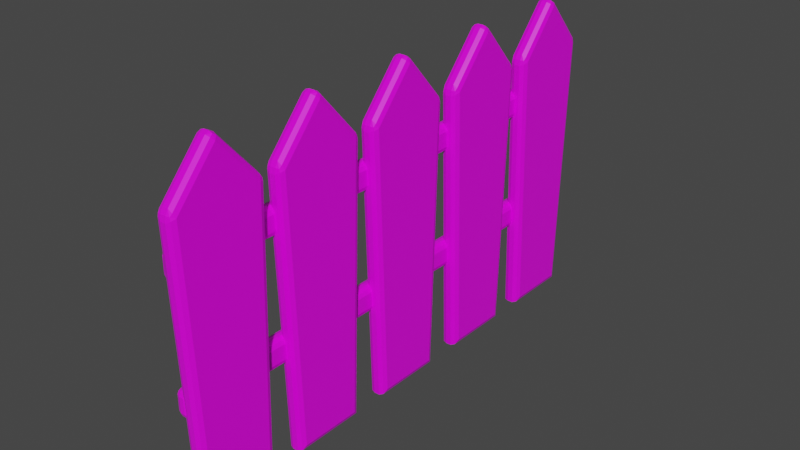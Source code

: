 # Source: fence.blend  (saved by Blender 2.90.8; exported with 4.5.12 LTS)
import bpy
from mathutils import Matrix  # noqa: F401  (used for matrix-valued properties, if any)

bpy.ops.wm.read_factory_settings(use_empty=True)
scene = bpy.context.scene
scene.name = 'Scene'

# ---- collections
col_collection = bpy.data.collections.new('Collection'); scene.collection.children.link(col_collection)

# ---- images (referenced by path relative to the original .blend; pixels are not part of the script)
import os
ASSET_DIR = os.environ.get("B2B_ASSET_DIR", "")  # directory of the original .blend (textures are referenced by path, not embedded)
HERE = os.path.dirname(os.path.abspath(__file__))  # packed textures are extracted next to this script under _unpacked/

def load_image(name, relpath, width, height, colorspace="sRGB"):
    """Load a texture the original file referenced (path relative to the .blend, or extracted next to this script)."""
    p = next((c for c in (os.path.join(HERE, relpath), os.path.join(ASSET_DIR, relpath)) if relpath and os.path.exists(c)), "")
    if p:
        img = bpy.data.images.load(p, check_existing=True)
        img.name = name
    else:  # same state as the original file: an image datablock whose file is absent (Cycles renders it pink)
        img = bpy.data.images.new(name, width, height)
        img.source = "FILE"
        img.filepath = "//" + (relpath or name)
    img.colorspace_settings.name = colorspace
    return img
img_pianopalette_png = load_image('PianoPalette.png', 'PianoPalette.png', 1024, 1024, 'sRGB')

# ---- materials (node trees are filled in below, after node groups)
mat_material = bpy.data.materials.new('Material')
mat_material.alpha_threshold = 0.0
mat_material.use_transparent_shadow = False
mat_material.line_color = (0.0, 0.0, 0.0, 1.0)

# ---- material node trees
mat_material.use_nodes = True; mat_material.node_tree.nodes.clear()
_N = mat_material.node_tree.nodes; _L = mat_material.node_tree.links
n0 = _N.new('ShaderNodeOutputMaterial'); n0.name = 'Material Output'; n0.location = (300, 300)
n1 = _N.new('ShaderNodeBsdfPrincipled'); n1.name = 'Principled BSDF'; n1.location = (10, 300)
n1.distribution = 'GGX'
n1.subsurface_method = 'BURLEY'
n1.inputs[2].default_value = 0.4
n1.inputs[3].default_value = 1.45
n1.inputs[27].default_value = (0.0, 0.0, 0.0, 1.0)
n1.inputs[28].default_value = 1.0
n2 = _N.new('ShaderNodeTexImage'); n2.name = 'Image Texture'; n2.location = (-384, 204)
n2.image = img_pianopalette_png
n2.interpolation = 'Closest'
_L.new(n1.outputs[0], n0.inputs[0])
_L.new(n2.outputs[0], n1.inputs[0])
n0.is_active_output = True

# ---- world
world_world = bpy.data.worlds.new('World'); scene.world = world_world
world_world.use_nodes = True; world_world.node_tree.nodes.clear()
_N = world_world.node_tree.nodes; _L = world_world.node_tree.links
n0 = _N.new('ShaderNodeOutputWorld'); n0.name = 'World Output'; n0.location = (300, 300)
n1 = _N.new('ShaderNodeBackground'); n1.name = 'Background'; n1.location = (10, 300)
n1.inputs[0].default_value = (0.05088, 0.05088, 0.05088, 1.0)
_L.new(n1.outputs[0], n0.inputs[0])
n0.is_active_output = True
world_world.color = (0.05088, 0.05088, 0.05088)
world_world.use_sun_shadow = False
world_world.sun_shadow_jitter_overblur = 0.0

# ---- meshes
me_cube_007 = bpy.data.meshes.new('Cube.007')
me_cube_007.from_pydata([(-0.2124, -5.496, 1.841), (-0.2124, -5.615, 1.96), (-0.3319, -5.496, 1.96), (-0.2124, -5.58, 1.876), (-0.2814, -5.565, 1.891), (-0.2969, -5.58, 1.96), (-0.2969, -5.496, 1.876), (-0.2124, -5.615, 2.29), (-0.2124, -5.496, 2.409), (-0.3319, -5.496, 2.29), (-0.2124, -5.58, 2.374), (-0.2814, -5.565, 2.359), (-0.2969, -5.496, 2.374), (-0.2969, -5.58, 2.29), (-0.2124, 5.33, 1.841), (-0.3319, 5.33, 1.96), (-0.2124, 5.45, 1.96), (-0.2969, 5.33, 1.876), (-0.2814, 5.4, 1.891), (-0.2969, 5.415, 1.96), (-0.2124, 5.415, 1.876), (-0.2124, 5.33, 2.409), (-0.2124, 5.45, 2.29), (-0.3319, 5.33, 2.29), (-0.2124, 5.415, 2.374), (-0.2814, 5.4, 2.359), (-0.2969, 5.415, 2.29), (-0.2969, 5.33, 2.374), (-0.1182, -5.496, 1.841), (0.001331, -5.496, 1.96), (-0.1182, -5.615, 1.96), (-0.03368, -5.496, 1.876), (-0.04919, -5.565, 1.891), (-0.03368, -5.58, 1.96), (-0.1182, -5.58, 1.876), (-0.1182, -5.496, 2.409), (-0.1182, -5.615, 2.29), (0.001331, -5.496, 2.29), (-0.1182, -5.58, 2.374), (-0.04919, -5.565, 2.359), (-0.03368, -5.58, 2.29), (-0.03368, -5.496, 2.374), (-0.1182, 5.33, 1.841), (-0.1182, 5.45, 1.96), (0.001331, 5.33, 1.96), (-0.1182, 5.415, 1.876), (-0.04919, 5.4, 1.891), (-0.03368, 5.415, 1.96), (-0.03368, 5.33, 1.876), (-0.1182, 5.33, 2.409), (0.001331, 5.33, 2.29), (-0.1182, 5.45, 2.29), (-0.03368, 5.33, 2.374), (-0.04919, 5.4, 2.359), (-0.03368, 5.415, 2.29), (-0.1182, 5.415, 2.374), (-0.1624, -2.449, -0.1406), (0.08573, -3.248, -0.1406), (0.2129, -3.125, -0.01345), (0.1757, -3.212, -0.1034), (0.2129, -3.32, 5.765), (0.08573, -3.444, 5.684), (0.08573, -3.364, 5.907), (0.1757, -3.408, 5.724), (0.1592, -3.407, 5.796), (0.08573, -3.423, 5.802), (0.1757, -3.362, 5.853), (0.2129, -1.772, -0.01345), (0.08573, -1.649, -0.1406), (0.1757, -1.685, -0.1034), (0.08573, -1.533, 5.907), (0.08573, -1.453, 5.684), (0.2129, -1.577, 5.765), (0.08573, -1.475, 5.802), (0.1592, -1.491, 5.796), (0.1757, -1.489, 5.724), (0.1757, -1.535, 5.853), (-0.1624, -3.121, -0.1406), (-0.03517, -3.248, -0.1406), (-0.1251, -3.211, -0.1406), (-0.03517, -3.364, 5.907), (-0.03517, -3.444, 5.684), (-0.1624, -3.32, 5.765), (-0.03517, -3.423, 5.802), (-0.1086, -3.407, 5.796), (-0.1251, -3.408, 5.724), (-0.1251, -3.362, 5.853), (-0.03517, -1.649, -0.1406), (-0.1624, -1.776, -0.1406), (-0.1251, -1.686, -0.1406), (-0.03517, -1.533, 5.907), (-0.1624, -1.577, 5.765), (-0.03517, -1.453, 5.684), (-0.1251, -1.535, 5.853), (-0.1086, -1.491, 5.796), (-0.1251, -1.489, 5.724), (-0.03517, -1.475, 5.802), (0.2129, -2.449, -0.01345), (0.08573, -2.449, -0.1406), (0.1757, -2.449, -0.1034), (0.2129, -2.449, 6.748), (0.08573, -2.533, 6.845), (0.08573, -2.364, 6.845), (0.1757, -2.51, 6.814), (0.1592, -2.449, 6.858), (0.08573, -2.449, 6.884), (0.1757, -2.387, 6.814), (-0.1624, -2.449, 6.748), (-0.03517, -2.364, 6.845), (-0.03517, -2.533, 6.845), (-0.1251, -2.387, 6.814), (-0.1086, -2.449, 6.858), (-0.03517, -2.449, 6.884), (-0.1251, -2.51, 6.814), (-0.1624, -0.0906, -0.1406), (0.08573, -0.8902, -0.1406), (0.2129, -0.7672, -0.01345), (0.1757, -0.8541, -0.1034), (0.2129, -0.9618, 5.765), (0.08573, -1.086, 5.684), (0.08573, -1.006, 5.907), (0.1757, -1.05, 5.724), (0.1592, -1.049, 5.796), (0.08573, -1.065, 5.802), (0.1757, -1.004, 5.853), (0.2129, 0.586, -0.01345), (0.08573, 0.709, -0.1406), (0.1757, 0.6729, -0.1034), (0.08573, 0.8251, 5.907), (0.08573, 0.9051, 5.684), (0.2129, 0.7806, 5.765), (0.08573, 0.8834, 5.802), (0.1592, 0.8675, 5.796), (0.1757, 0.8692, 5.724), (0.1757, 0.8225, 5.853), (-0.1624, -0.7629, -0.1406), (-0.03517, -0.8902, -0.1406), (-0.1251, -0.8529, -0.1406), (-0.03517, -1.006, 5.907), (-0.03517, -1.086, 5.684), (-0.1624, -0.9618, 5.765), (-0.03517, -1.065, 5.802), (-0.1086, -1.049, 5.796), (-0.1251, -1.05, 5.724), (-0.1251, -1.004, 5.853), (-0.03517, 0.709, -0.1406), (-0.1624, 0.5817, -0.1406), (-0.1251, 0.6717, -0.1406), (-0.03517, 0.8251, 5.907), (-0.1624, 0.7806, 5.765), (-0.03517, 0.9051, 5.684), (-0.1251, 0.8225, 5.853), (-0.1086, 0.8675, 5.796), (-0.1251, 0.8692, 5.724), (-0.03517, 0.8834, 5.802), (0.2129, -0.0906, -0.01345), (0.08573, -0.0906, -0.1406), (0.1757, -0.0906, -0.1034), (0.2129, -0.0906, 6.748), (0.08573, -0.1749, 6.845), (0.08573, -0.006259, 6.845), (0.1757, -0.1525, 6.814), (0.1592, -0.0906, 6.858), (0.08573, -0.0906, 6.884), (0.1757, -0.02871, 6.814), (-0.1624, -0.0906, 6.748), (-0.03517, -0.006259, 6.845), (-0.03517, -0.1749, 6.845), (-0.1251, -0.02871, 6.814), (-0.1086, -0.0906, 6.858), (-0.03517, -0.0906, 6.884), (-0.1251, -0.1525, 6.814), (-0.1624, 2.31, -0.1406), (0.08573, 1.51, -0.1406), (0.2129, 1.633, -0.01345), (0.1757, 1.546, -0.1034), (0.2129, 1.439, 5.765), (0.08573, 1.314, 5.684), (0.08573, 1.394, 5.907), (0.1757, 1.35, 5.724), (0.1592, 1.352, 5.796), (0.08573, 1.336, 5.802), (0.1757, 1.397, 5.853), (0.2129, 2.987, -0.01345), (0.08573, 3.11, -0.1406), (0.1757, 3.074, -0.1034), (0.08573, 3.226, 5.907), (0.08573, 3.306, 5.684), (0.2129, 3.181, 5.765), (0.08573, 3.284, 5.802), (0.1592, 3.268, 5.796), (0.1757, 3.27, 5.724), (0.1757, 3.223, 5.853), (-0.1624, 1.638, -0.1406), (-0.03517, 1.51, -0.1406), (-0.1251, 1.548, -0.1406), (-0.03517, 1.394, 5.907), (-0.03517, 1.314, 5.684), (-0.1624, 1.439, 5.765), (-0.03517, 1.336, 5.802), (-0.1086, 1.352, 5.796), (-0.1251, 1.35, 5.724), (-0.1251, 1.397, 5.853), (-0.03517, 3.11, -0.1406), (-0.1624, 2.982, -0.1406), (-0.1251, 3.072, -0.1406), (-0.03517, 3.226, 5.907), (-0.1624, 3.181, 5.765), (-0.03517, 3.306, 5.684), (-0.1251, 3.223, 5.853), (-0.1086, 3.268, 5.796), (-0.1251, 3.27, 5.724), (-0.03517, 3.284, 5.802), (0.2129, 2.31, -0.01345), (0.08573, 2.31, -0.1406), (0.1757, 2.31, -0.1034), (0.2129, 2.31, 6.748), (0.08573, 2.226, 6.845), (0.08573, 2.394, 6.845), (0.1757, 2.248, 6.814), (0.1592, 2.31, 6.858), (0.08573, 2.31, 6.884), (0.1757, 2.372, 6.814), (-0.1624, 2.31, 6.748), (-0.03517, 2.394, 6.845), (-0.03517, 2.226, 6.845), (-0.1251, 2.372, 6.814), (-0.1086, 2.31, 6.858), (-0.03517, 2.31, 6.884), (-0.1251, 2.248, 6.814), (-0.1624, 4.662, -0.1406), (0.08573, 3.862, -0.1406), (0.2129, 3.985, -0.01345), (0.1757, 3.898, -0.1034), (0.2129, 3.79, 5.765), (0.08573, 3.666, 5.684), (0.08573, 3.746, 5.907), (0.1757, 3.702, 5.724), (0.1592, 3.704, 5.796), (0.08573, 3.688, 5.802), (0.1757, 3.749, 5.853), (0.2129, 5.338, -0.01345), (0.08573, 5.461, -0.1406), (0.1757, 5.425, -0.1034), (0.08573, 5.577, 5.907), (0.08573, 5.657, 5.684), (0.2129, 5.533, 5.765), (0.08573, 5.636, 5.802), (0.1592, 5.62, 5.796), (0.1757, 5.621, 5.724), (0.1757, 5.575, 5.853), (-0.1624, 3.989, -0.1406), (-0.03517, 3.862, -0.1406), (-0.1251, 3.899, -0.1406), (-0.03517, 3.746, 5.907), (-0.03517, 3.666, 5.684), (-0.1624, 3.79, 5.765), (-0.03517, 3.688, 5.802), (-0.1086, 3.704, 5.796), (-0.1251, 3.702, 5.724), (-0.1251, 3.749, 5.853), (-0.03517, 5.461, -0.1406), (-0.1624, 5.334, -0.1406), (-0.1251, 5.424, -0.1406), (-0.03517, 5.577, 5.907), (-0.1624, 5.533, 5.765), (-0.03517, 5.657, 5.684), (-0.1251, 5.575, 5.853), (-0.1086, 5.62, 5.796), (-0.1251, 5.621, 5.724), (-0.03517, 5.636, 5.802), (0.2129, 4.662, -0.01345), (0.08573, 4.662, -0.1406), (0.1757, 4.662, -0.1034), (0.2129, 4.662, 6.748), (0.08573, 4.577, 6.845), (0.08573, 4.746, 6.845), (0.1757, 4.6, 6.814), (0.1592, 4.662, 6.858), (0.08573, 4.662, 6.884), (0.1757, 4.724, 6.814), (-0.1624, 4.662, 6.748), (-0.03517, 4.746, 6.845), (-0.03517, 4.577, 6.845), (-0.1251, 4.724, 6.814), (-0.1086, 4.662, 6.858), (-0.03517, 4.662, 6.884), (-0.1251, 4.6, 6.814), (-0.1624, -4.751, -0.1406), (0.08573, -5.551, -0.1406), (0.2129, -5.428, -0.01345), (0.1757, -5.515, -0.1034), (0.2129, -5.622, 5.765), (0.08573, -5.747, 5.684), (0.08573, -5.667, 5.907), (0.1757, -5.711, 5.724), (0.1592, -5.709, 5.796), (0.08573, -5.725, 5.802), (0.1757, -5.664, 5.853), (0.2129, -4.075, -0.01345), (0.08573, -3.952, -0.1406), (0.1757, -3.988, -0.1034), (0.08573, -3.836, 5.907), (0.08573, -3.756, 5.684), (0.2129, -3.88, 5.765), (0.08573, -3.777, 5.802), (0.1592, -3.793, 5.796), (0.1757, -3.791, 5.724), (0.1757, -3.838, 5.853), (-0.1624, -5.424, -0.1406), (-0.03517, -5.551, -0.1406), (-0.1251, -5.514, -0.1406), (-0.03517, -5.667, 5.907), (-0.03517, -5.747, 5.684), (-0.1624, -5.622, 5.765), (-0.03517, -5.725, 5.802), (-0.1086, -5.709, 5.796), (-0.1251, -5.711, 5.724), (-0.1251, -5.664, 5.853), (-0.03517, -3.952, -0.1406), (-0.1624, -4.079, -0.1406), (-0.1251, -3.989, -0.1406), (-0.03517, -3.836, 5.907), (-0.1624, -3.88, 5.765), (-0.03517, -3.756, 5.684), (-0.1251, -3.838, 5.853), (-0.1086, -3.793, 5.796), (-0.1251, -3.791, 5.724), (-0.03517, -3.777, 5.802), (0.2129, -4.751, -0.01345), (0.08573, -4.751, -0.1406), (0.1757, -4.751, -0.1034), (0.2129, -4.751, 6.748), (0.08573, -4.836, 6.845), (0.08573, -4.667, 6.845), (0.1757, -4.813, 6.814), (0.1592, -4.751, 6.858), (0.08573, -4.751, 6.884), (0.1757, -4.689, 6.814), (-0.1624, -4.751, 6.748), (-0.03517, -4.667, 6.845), (-0.03517, -4.836, 6.845), (-0.1251, -4.689, 6.814), (-0.1086, -4.751, 6.858), (-0.03517, -4.751, 6.884), (-0.1251, -4.813, 6.814), (-0.2124, -5.496, 4.478), (-0.2124, -5.615, 4.597), (-0.3319, -5.496, 4.597), (-0.2124, -5.58, 4.513), (-0.2814, -5.565, 4.528), (-0.2969, -5.58, 4.597), (-0.2969, -5.496, 4.513), (-0.2124, -5.615, 4.927), (-0.2124, -5.496, 5.047), (-0.3319, -5.496, 4.927), (-0.2124, -5.58, 5.012), (-0.2814, -5.565, 4.996), (-0.2969, -5.496, 5.012), (-0.2969, -5.58, 4.927), (-0.2124, 5.33, 4.478), (-0.3319, 5.33, 4.597), (-0.2124, 5.45, 4.597), (-0.2969, 5.33, 4.513), (-0.2814, 5.4, 4.528), (-0.2969, 5.415, 4.597), (-0.2124, 5.415, 4.513), (-0.2124, 5.33, 5.047), (-0.2124, 5.45, 4.927), (-0.3319, 5.33, 4.927), (-0.2124, 5.415, 5.012), (-0.2814, 5.4, 4.996), (-0.2969, 5.415, 4.927), (-0.2969, 5.33, 5.012), (-0.1182, -5.496, 4.478), (0.001331, -5.496, 4.597), (-0.1182, -5.615, 4.597), (-0.03368, -5.496, 4.513), (-0.04919, -5.565, 4.528), (-0.03368, -5.58, 4.597), (-0.1182, -5.58, 4.513), (-0.1182, -5.496, 5.047), (-0.1182, -5.615, 4.927), (0.001331, -5.496, 4.927), (-0.1182, -5.58, 5.012), (-0.04919, -5.565, 4.996), (-0.03368, -5.58, 4.927), (-0.03368, -5.496, 5.012), (-0.1182, 5.33, 4.478), (-0.1182, 5.45, 4.597), (0.001331, 5.33, 4.597), (-0.1182, 5.415, 4.513), (-0.04919, 5.4, 4.528), (-0.03368, 5.415, 4.597), (-0.03368, 5.33, 4.513), (-0.1182, 5.33, 5.047), (0.001331, 5.33, 4.927), (-0.1182, 5.45, 4.927), (-0.03368, 5.33, 5.012), (-0.04919, 5.4, 4.996), (-0.03368, 5.415, 4.927), (-0.1182, 5.415, 5.012)], [], [(30, 36, 7, 1), (44, 50, 37, 29), (49, 21, 8, 35), (2, 9, 23, 15), (16, 22, 51, 43), (0, 3, 4, 6), (1, 5, 4, 3), (2, 6, 4, 5), (7, 10, 11, 13), (8, 12, 11, 10), (9, 13, 11, 12), (14, 17, 18, 20), (15, 19, 18, 17), (16, 20, 18, 19), (21, 24, 25, 27), (22, 26, 25, 24), (23, 27, 25, 26), (28, 31, 32, 34), (29, 33, 32, 31), (30, 34, 32, 33), (35, 38, 39, 41), (36, 40, 39, 38), (37, 41, 39, 40), (42, 45, 46, 48), (43, 47, 46, 45), (44, 48, 46, 47), (49, 52, 53, 55), (50, 54, 53, 52), (51, 55, 53, 54), (14, 0, 6, 17), (17, 6, 2, 15), (1, 7, 13, 5), (5, 13, 9, 2), (8, 21, 27, 12), (12, 27, 23, 9), (22, 16, 19, 26), (26, 19, 15, 23), (42, 14, 20, 45), (45, 20, 16, 43), (21, 49, 55, 24), (24, 55, 51, 22), (50, 44, 47, 54), (54, 47, 43, 51), (28, 42, 48, 31), (31, 48, 44, 29), (49, 35, 41, 52), (52, 41, 37, 50), (36, 30, 33, 40), (40, 33, 29, 37), (0, 28, 34, 3), (3, 34, 30, 1), (35, 8, 10, 38), (38, 10, 7, 36), (14, 42, 28, 0), (90, 108, 102, 70), (68, 98, 56, 88, 89, 87), (88, 56, 107, 91), (98, 57, 78, 79, 77, 56), (109, 80, 62, 101), (68, 87, 92, 71), (56, 77, 82, 107), (97, 67, 72, 100), (78, 57, 61, 81), (60, 66, 64, 63), (61, 63, 64, 65), (62, 65, 64, 66), (70, 76, 74, 73), (71, 73, 74, 75), (72, 75, 74, 76), (80, 86, 84, 83), (81, 83, 84, 85), (82, 85, 84, 86), (90, 96, 94, 93), (91, 93, 94, 95), (92, 95, 94, 96), (100, 106, 104, 103), (101, 103, 104, 105), (102, 105, 104, 106), (107, 113, 111, 110), (108, 110, 111, 112), (109, 112, 111, 113), (98, 99, 59, 57), (99, 97, 58, 59), (57, 59, 63, 61), (59, 58, 60, 63), (102, 106, 76, 70), (106, 100, 72, 76), (71, 75, 69, 68), (75, 72, 67, 69), (70, 73, 96, 90), (73, 71, 92, 96), (91, 95, 89, 88), (95, 92, 87, 89), (109, 113, 86, 80), (113, 107, 82, 86), (81, 85, 79, 78), (85, 82, 77, 79), (80, 83, 65, 62), (83, 81, 61, 65), (68, 69, 99, 98), (69, 67, 97, 99), (62, 66, 103, 101), (66, 60, 100, 103), (90, 93, 110, 108), (93, 91, 107, 110), (101, 105, 112, 109), (105, 102, 108, 112), (58, 97, 100, 60), (148, 166, 160, 128), (126, 156, 114, 146, 147, 145), (146, 114, 165, 149), (156, 115, 136, 137, 135, 114), (167, 138, 120, 159), (126, 145, 150, 129), (114, 135, 140, 165), (155, 125, 130, 158), (136, 115, 119, 139), (118, 124, 122, 121), (119, 121, 122, 123), (120, 123, 122, 124), (128, 134, 132, 131), (129, 131, 132, 133), (130, 133, 132, 134), (138, 144, 142, 141), (139, 141, 142, 143), (140, 143, 142, 144), (148, 154, 152, 151), (149, 151, 152, 153), (150, 153, 152, 154), (158, 164, 162, 161), (159, 161, 162, 163), (160, 163, 162, 164), (165, 171, 169, 168), (166, 168, 169, 170), (167, 170, 169, 171), (156, 157, 117, 115), (157, 155, 116, 117), (115, 117, 121, 119), (117, 116, 118, 121), (160, 164, 134, 128), (164, 158, 130, 134), (129, 133, 127, 126), (133, 130, 125, 127), (128, 131, 154, 148), (131, 129, 150, 154), (149, 153, 147, 146), (153, 150, 145, 147), (167, 171, 144, 138), (171, 165, 140, 144), (139, 143, 137, 136), (143, 140, 135, 137), (138, 141, 123, 120), (141, 139, 119, 123), (126, 127, 157, 156), (127, 125, 155, 157), (120, 124, 161, 159), (124, 118, 158, 161), (148, 151, 168, 166), (151, 149, 165, 168), (159, 163, 170, 167), (163, 160, 166, 170), (116, 155, 158, 118), (206, 224, 218, 186), (184, 214, 172, 204, 205, 203), (204, 172, 223, 207), (214, 173, 194, 195, 193, 172), (225, 196, 178, 217), (184, 203, 208, 187), (172, 193, 198, 223), (213, 183, 188, 216), (194, 173, 177, 197), (176, 182, 180, 179), (177, 179, 180, 181), (178, 181, 180, 182), (186, 192, 190, 189), (187, 189, 190, 191), (188, 191, 190, 192), (196, 202, 200, 199), (197, 199, 200, 201), (198, 201, 200, 202), (206, 212, 210, 209), (207, 209, 210, 211), (208, 211, 210, 212), (216, 222, 220, 219), (217, 219, 220, 221), (218, 221, 220, 222), (223, 229, 227, 226), (224, 226, 227, 228), (225, 228, 227, 229), (214, 215, 175, 173), (215, 213, 174, 175), (173, 175, 179, 177), (175, 174, 176, 179), (218, 222, 192, 186), (222, 216, 188, 192), (187, 191, 185, 184), (191, 188, 183, 185), (186, 189, 212, 206), (189, 187, 208, 212), (207, 211, 205, 204), (211, 208, 203, 205), (225, 229, 202, 196), (229, 223, 198, 202), (197, 201, 195, 194), (201, 198, 193, 195), (196, 199, 181, 178), (199, 197, 177, 181), (184, 185, 215, 214), (185, 183, 213, 215), (178, 182, 219, 217), (182, 176, 216, 219), (206, 209, 226, 224), (209, 207, 223, 226), (217, 221, 228, 225), (221, 218, 224, 228), (174, 213, 216, 176), (264, 282, 276, 244), (242, 272, 230, 262, 263, 261), (262, 230, 281, 265), (272, 231, 252, 253, 251, 230), (283, 254, 236, 275), (242, 261, 266, 245), (230, 251, 256, 281), (271, 241, 246, 274), (252, 231, 235, 255), (234, 240, 238, 237), (235, 237, 238, 239), (236, 239, 238, 240), (244, 250, 248, 247), (245, 247, 248, 249), (246, 249, 248, 250), (254, 260, 258, 257), (255, 257, 258, 259), (256, 259, 258, 260), (264, 270, 268, 267), (265, 267, 268, 269), (266, 269, 268, 270), (274, 280, 278, 277), (275, 277, 278, 279), (276, 279, 278, 280), (281, 287, 285, 284), (282, 284, 285, 286), (283, 286, 285, 287), (272, 273, 233, 231), (273, 271, 232, 233), (231, 233, 237, 235), (233, 232, 234, 237), (276, 280, 250, 244), (280, 274, 246, 250), (245, 249, 243, 242), (249, 246, 241, 243), (244, 247, 270, 264), (247, 245, 266, 270), (265, 269, 263, 262), (269, 266, 261, 263), (283, 287, 260, 254), (287, 281, 256, 260), (255, 259, 253, 252), (259, 256, 251, 253), (254, 257, 239, 236), (257, 255, 235, 239), (242, 243, 273, 272), (243, 241, 271, 273), (236, 240, 277, 275), (240, 234, 274, 277), (264, 267, 284, 282), (267, 265, 281, 284), (275, 279, 286, 283), (279, 276, 282, 286), (232, 271, 274, 234), (322, 340, 334, 302), (300, 330, 288, 320, 321, 319), (320, 288, 339, 323), (330, 289, 310, 311, 309, 288), (341, 312, 294, 333), (300, 319, 324, 303), (288, 309, 314, 339), (329, 299, 304, 332), (310, 289, 293, 313), (292, 298, 296, 295), (293, 295, 296, 297), (294, 297, 296, 298), (302, 308, 306, 305), (303, 305, 306, 307), (304, 307, 306, 308), (312, 318, 316, 315), (313, 315, 316, 317), (314, 317, 316, 318), (322, 328, 326, 325), (323, 325, 326, 327), (324, 327, 326, 328), (332, 338, 336, 335), (333, 335, 336, 337), (334, 337, 336, 338), (339, 345, 343, 342), (340, 342, 343, 344), (341, 344, 343, 345), (330, 331, 291, 289), (331, 329, 290, 291), (289, 291, 295, 293), (291, 290, 292, 295), (334, 338, 308, 302), (338, 332, 304, 308), (303, 307, 301, 300), (307, 304, 299, 301), (302, 305, 328, 322), (305, 303, 324, 328), (323, 327, 321, 320), (327, 324, 319, 321), (341, 345, 318, 312), (345, 339, 314, 318), (313, 317, 311, 310), (317, 314, 309, 311), (312, 315, 297, 294), (315, 313, 293, 297), (300, 301, 331, 330), (301, 299, 329, 331), (294, 298, 335, 333), (298, 292, 332, 335), (322, 325, 342, 340), (325, 323, 339, 342), (333, 337, 344, 341), (337, 334, 340, 344), (290, 329, 332, 292), (376, 382, 353, 347), (390, 396, 383, 375), (395, 367, 354, 381), (348, 355, 369, 361), (362, 368, 397, 389), (346, 349, 350, 352), (347, 351, 350, 349), (348, 352, 350, 351), (353, 356, 357, 359), (354, 358, 357, 356), (355, 359, 357, 358), (360, 363, 364, 366), (361, 365, 364, 363), (362, 366, 364, 365), (367, 370, 371, 373), (368, 372, 371, 370), (369, 373, 371, 372), (374, 377, 378, 380), (375, 379, 378, 377), (376, 380, 378, 379), (381, 384, 385, 387), (382, 386, 385, 384), (383, 387, 385, 386), (388, 391, 392, 394), (389, 393, 392, 391), (390, 394, 392, 393), (395, 398, 399, 401), (396, 400, 399, 398), (397, 401, 399, 400), (360, 346, 352, 363), (363, 352, 348, 361), (347, 353, 359, 351), (351, 359, 355, 348), (354, 367, 373, 358), (358, 373, 369, 355), (368, 362, 365, 372), (372, 365, 361, 369), (388, 360, 366, 391), (391, 366, 362, 389), (367, 395, 401, 370), (370, 401, 397, 368), (396, 390, 393, 400), (400, 393, 389, 397), (374, 388, 394, 377), (377, 394, 390, 375), (395, 381, 387, 398), (398, 387, 383, 396), (382, 376, 379, 386), (386, 379, 375, 383), (346, 374, 380, 349), (349, 380, 376, 347), (381, 354, 356, 384), (384, 356, 353, 382), (360, 388, 374, 346)])
_uv = me_cube_007.uv_layers.new(name='UVMap')
_uv.uv.foreach_set('vector', [0.5562, 0.5438, 0.5562, 0.5438, 0.5562, 0.5438, 0.5562, 0.5438, 0.5562, 0.5438, 0.5562, 0.5438, 0.5562, 0.5438, 0.5562, 0.5438, 0.5562, 0.5438, 0.5562, 0.5438, 0.5562, 0.5438, 0.5562, 0.5438, 0.5562, 0.5438, 0.5562, 0.5438, 0.5562, 0.5438, 0.5562, 0.5438, 0.5562, 0.5438, 0.5562, 0.5438, 0.5562, 0.5438, 0.5562, 0.5438, 0.5562, 0.5438, 0.5562, 0.5438, 0.5562, 0.5438, 0.5562, 0.5438, 0.5562, 0.5438, 0.5562, 0.5438, 0.5562, 0.5438, 0.5562, 0.5438, 0.5562, 0.5438, 0.5562, 0.5438, 0.5562, 0.5438, 0.5562, 0.5438, 0.5562, 0.5438, 0.5562, 0.5438, 0.5562, 0.5438, 0.5562, 0.5438, 0.5562, 0.5438, 0.5562, 0.5438, 0.5562, 0.5438, 0.5562, 0.5438, 0.5562, 0.5438, 0.5562, 0.5438, 0.5562, 0.5438, 0.5562, 0.5438, 0.5562, 0.5438, 0.5562, 0.5438, 0.5562, 0.5438, 0.5562, 0.5438, 0.5562, 0.5438, 0.5562, 0.5438, 0.5562, 0.5438, 0.5562, 0.5438, 0.5562, 0.5438, 0.5562, 0.5438, 0.5562, 0.5438, 0.5562, 0.5438, 0.5562, 0.5438, 0.5562, 0.5438, 0.5562, 0.5438, 0.5562, 0.5438, 0.5562, 0.5438, 0.5562, 0.5438, 0.5562, 0.5438, 0.5562, 0.5438, 0.5562, 0.5438, 0.5562, 0.5438, 0.5562, 0.5438, 0.5562, 0.5438, 0.5562, 0.5438, 0.5562, 0.5438, 0.5562, 0.5438, 0.5562, 0.5438, 0.5562, 0.5438, 0.5562, 0.5438, 0.5562, 0.5438, 0.5562, 0.5438, 0.5562, 0.5438, 0.5562, 0.5438, 0.5562, 0.5438, 0.5562, 0.5438, 0.5562, 0.5438, 0.5562, 0.5438, 0.5562, 0.5438, 0.5562, 0.5438, 0.5562, 0.5438, 0.5562, 0.5438, 0.5562, 0.5438, 0.5562, 0.5438, 0.5562, 0.5438, 0.5562, 0.5438, 0.5562, 0.5438, 0.5562, 0.5438, 0.5562, 0.5438, 0.5562, 0.5438, 0.5562, 0.5438, 0.5562, 0.5438, 0.5562, 0.5438, 0.5562, 0.5438, 0.5562, 0.5438, 0.5562, 0.5438, 0.5562, 0.5438, 0.5562, 0.5438, 0.5562, 0.5438, 0.5562, 0.5438, 0.5562, 0.5438, 0.5562, 0.5438, 0.5562, 0.5438, 0.5562, 0.5438, 0.5562, 0.5438, 0.5562, 0.5438, 0.5562, 0.5438, 0.5562, 0.5438, 0.5562, 0.5438, 0.5562, 0.5438, 0.5562, 0.5438, 0.5562, 0.5438, 0.5562, 0.5438, 0.5562, 0.5438, 0.5562, 0.5438, 0.5562, 0.5438, 0.5562, 0.5438, 0.5562, 0.5438, 0.5562, 0.5438, 0.5562, 0.5438, 0.5562, 0.5438, 0.5562, 0.5438, 0.5562, 0.5438, 0.5562, 0.5438, 0.5562, 0.5438, 0.5562, 0.5438, 0.5562, 0.5438, 0.5562, 0.5438, 0.5562, 0.5438, 0.5562, 0.5438, 0.5562, 0.5438, 0.5562, 0.5438, 0.5562, 0.5438, 0.5562, 0.5438, 0.5562, 0.5438, 0.5562, 0.5438, 0.5562, 0.5438, 0.5562, 0.5438, 0.5562, 0.5438, 0.5562, 0.5438, 0.5562, 0.5438, 0.5562, 0.5438, 0.5562, 0.5438, 0.5562, 0.5438, 0.5562, 0.5438, 0.5562, 0.5438, 0.5562, 0.5438, 0.5562, 0.5438, 0.5562, 0.5438, 0.5562, 0.5438, 0.5562, 0.5438, 0.5562, 0.5438, 0.5562, 0.5438, 0.5562, 0.5438, 0.5562, 0.5438, 0.5562, 0.5438, 0.5562, 0.5438, 0.5562, 0.5438, 0.5562, 0.5438, 0.5562, 0.5438, 0.5562, 0.5438, 0.5562, 0.5438, 0.5562, 0.5438, 0.5562, 0.5438, 0.5562, 0.5438, 0.5562, 0.5438, 0.5562, 0.5438, 0.5562, 0.5438, 0.5562, 0.5438, 0.5562, 0.5438, 0.5562, 0.5438, 0.5562, 0.5438, 0.5562, 0.5438, 0.5562, 0.5438, 0.5562, 0.5438, 0.5562, 0.5438, 0.5562, 0.5438, 0.5562, 0.5438, 0.5562, 0.5438, 0.5562, 0.5438, 0.5562, 0.5438, 0.5562, 0.5438, 0.5562, 0.5438, 0.5562, 0.5438, 0.5562, 0.5438, 0.5562, 0.5438, 0.5562, 0.5438, 0.5562, 0.5438, 0.5562, 0.5438, 0.5562, 0.5438, 0.5562, 0.5438, 0.5562, 0.5438, 0.5562, 0.5438, 0.5562, 0.5438, 0.5562, 0.5438, 0.5562, 0.5438, 0.5562, 0.5438, 0.5562, 0.5438, 0.5562, 0.5438, 0.5562, 0.5438, 0.5562, 0.5438, 0.5562, 0.5438, 0.5562, 0.5438, 0.5562, 0.5438, 0.5562, 0.5438, 0.5562, 0.5438, 0.5562, 0.5438, 0.5562, 0.5438, 0.5562, 0.5438, 0.5562, 0.5438, 0.5562, 0.5438, 0.5562, 0.5438, 0.5562, 0.5438, 0.5562, 0.5438, 0.5562, 0.5438, 0.5562, 0.5438, 0.5562, 0.5438, 0.5562, 0.5438, 0.5562, 0.5438, 0.5562, 0.5438, 0.5562, 0.5438, 0.5562, 0.5438, 0.5562, 0.5438, 0.5562, 0.5438, 0.5562, 0.5438, 0.5562, 0.5438, 0.5562, 0.5438, 0.5562, 0.5438, 0.5562, 0.5438, 0.5562, 0.5438, 0.5562, 0.5438, 0.5562, 0.5438, 0.5562, 0.5438, 0.5562, 0.5438, 0.5562, 0.5438, 0.5562, 0.5438, 0.5562, 0.5438, 0.5562, 0.5438, 0.5562, 0.5438, 0.5562, 0.5438, 0.5562, 0.5438, 0.5562, 0.5438, 0.5562, 0.5438, 0.5562, 0.5438, 0.5562, 0.5438, 0.5562, 0.5438, 0.5562, 0.5438, 0.5562, 0.5438, 0.5562, 0.5438, 0.5562, 0.5438, 0.5562, 0.5438, 0.5562, 0.5438, 0.5562, 0.5438, 0.5562, 0.5438, 0.5562, 0.5438, 0.5562, 0.5438, 0.5562, 0.5438, 0.5562, 0.5438, 0.5562, 0.5438, 0.5562, 0.5438, 0.5562, 0.5438, 0.5562, 0.5438, 0.5562, 0.5438, 0.5562, 0.5438, 0.5562, 0.5438, 0.5562, 0.5438, 0.5562, 0.5438, 0.5562, 0.5438, 0.5562, 0.5438, 0.5562, 0.5438, 0.5562, 0.5438, 0.5562, 0.5438, 0.5562, 0.5438, 0.5562, 0.5438, 0.5562, 0.5438, 0.5562, 0.5438, 0.5562, 0.5438, 0.5562, 0.5438, 0.5562, 0.5438, 0.5562, 0.5438, 0.5562, 0.5438, 0.5562, 0.5438, 0.5562, 0.5438, 0.5562, 0.5438, 0.5562, 0.5438, 0.5562, 0.5438, 0.5562, 0.5438, 0.5562, 0.5438, 0.5562, 0.5438, 0.5562, 0.5438, 0.5562, 0.5438, 0.5562, 0.5438, 0.5562, 0.5438, 0.5562, 0.5438, 0.5562, 0.5438, 0.5562, 0.5438, 0.5562, 0.5438, 0.5562, 0.5438, 0.5562, 0.5438, 0.5562, 0.5438, 0.5562, 0.5438, 0.5562, 0.5438, 0.5562, 0.5438, 0.5562, 0.5438, 0.5562, 0.5438, 0.5562, 0.5438, 0.5562, 0.5438, 0.5562, 0.5438, 0.5562, 0.5438, 0.5562, 0.5438, 0.5562, 0.5438, 0.5562, 0.5438, 0.5562, 0.5438, 0.5562, 0.5438, 0.5562, 0.5438, 0.5562, 0.5438, 0.5562, 0.5438, 0.5562, 0.5438, 0.5562, 0.5438, 0.5562, 0.5438, 0.5562, 0.5438, 0.5562, 0.5438, 0.5562, 0.5438, 0.5562, 0.5438, 0.5562, 0.5438, 0.5562, 0.5438, 0.5562, 0.5438, 0.5562, 0.5438, 0.5562, 0.5438, 0.5562, 0.5438, 0.5562, 0.5438, 0.5562, 0.5438, 0.5562, 0.5438, 0.5562, 0.5438, 0.5562, 0.5438, 0.5562, 0.5438, 0.5562, 0.5438, 0.5562, 0.5438, 0.5562, 0.5438, 0.5562, 0.5438, 0.5562, 0.5438, 0.5562, 0.5438, 0.5562, 0.5438, 0.5562, 0.5438, 0.5562, 0.5438, 0.5562, 0.5438, 0.5562, 0.5438, 0.5562, 0.5438, 0.5562, 0.5438, 0.5562, 0.5438, 0.5562, 0.5438, 0.5562, 0.5438, 0.5562, 0.5438, 0.5562, 0.5438, 0.5562, 0.5438, 0.5562, 0.5438, 0.5562, 0.5438, 0.5562, 0.5438, 0.5562, 0.5438, 0.5562, 0.5438, 0.5562, 0.5438, 0.5562, 0.5438, 0.5562, 0.5438, 0.5562, 0.5438, 0.5562, 0.5438, 0.5562, 0.5438, 0.5562, 0.5438, 0.5562, 0.5438, 0.5562, 0.5438, 0.5562, 0.5438, 0.5562, 0.5438, 0.5562, 0.5438, 0.5562, 0.5438, 0.5562, 0.5438, 0.5562, 0.5438, 0.5562, 0.5438, 0.5562, 0.5438, 0.5562, 0.5438, 0.5562, 0.5438, 0.5562, 0.5438, 0.5562, 0.5438, 0.5562, 0.5438, 0.5562, 0.5438, 0.5562, 0.5438, 0.5562, 0.5438, 0.5562, 0.5438, 0.5562, 0.5438, 0.5562, 0.5438, 0.5562, 0.5438, 0.5562, 0.5438, 0.5562, 0.5438, 0.5562, 0.5438, 0.5562, 0.5438, 0.5562, 0.5438, 0.5562, 0.5438, 0.5562, 0.5438, 0.5562, 0.5438, 0.5562, 0.5438, 0.5562, 0.5438, 0.5562, 0.5438, 0.5562, 0.5438, 0.5562, 0.5438, 0.5562, 0.5438, 0.5562, 0.5438, 0.5562, 0.5438, 0.5562, 0.5438, 0.5562, 0.5438, 0.5562, 0.5438, 0.5562, 0.5438, 0.5562, 0.5438, 0.5562, 0.5438, 0.5562, 0.5438, 0.5562, 0.5438, 0.5562, 0.5438, 0.5562, 0.5438, 0.5562, 0.5438, 0.5562, 0.5438, 0.5562, 0.5438, 0.5562, 0.5438, 0.5562, 0.5438, 0.5562, 0.5438, 0.5562, 0.5438, 0.5562, 0.5438, 0.5562, 0.5438, 0.5562, 0.5438, 0.5562, 0.5438, 0.5562, 0.5438, 0.5562, 0.5438, 0.5562, 0.5438, 0.5562, 0.5438, 0.5562, 0.5438, 0.5562, 0.5438, 0.5562, 0.5438, 0.5562, 0.5438, 0.5562, 0.5438, 0.5562, 0.5438, 0.5562, 0.5438, 0.5562, 0.5438, 0.5562, 0.5438, 0.5562, 0.5438, 0.5562, 0.5438, 0.5562, 0.5438, 0.5562, 0.5438, 0.5562, 0.5438, 0.5562, 0.5438, 0.5562, 0.5438, 0.5562, 0.5438, 0.5562, 0.5438, 0.5562, 0.5438, 0.5562, 0.5438, 0.5562, 0.5438, 0.5562, 0.5438, 0.5562, 0.5438, 0.5562, 0.5438, 0.5562, 0.5438, 0.5562, 0.5438, 0.5562, 0.5438, 0.5562, 0.5438, 0.5562, 0.5438, 0.5562, 0.5438, 0.5562, 0.5438, 0.5562, 0.5438, 0.5562, 0.5438, 0.5562, 0.5438, 0.5562, 0.5438, 0.5562, 0.5438, 0.5562, 0.5438, 0.5562, 0.5438, 0.5562, 0.5438, 0.5562, 0.5438, 0.5562, 0.5438, 0.5562, 0.5438, 0.5562, 0.5438, 0.5562, 0.5438, 0.5562, 0.5438, 0.5562, 0.5438, 0.5562, 0.5438, 0.5562, 0.5438, 0.5562, 0.5438, 0.5562, 0.5438, 0.5562, 0.5438, 0.5562, 0.5438, 0.5562, 0.5438, 0.5562, 0.5438, 0.5562, 0.5438, 0.5562, 0.5438, 0.5562, 0.5438, 0.5562, 0.5438, 0.5562, 0.5438, 0.5562, 0.5438, 0.5562, 0.5438, 0.5562, 0.5438, 0.5562, 0.5438, 0.5562, 0.5438, 0.5562, 0.5438, 0.5562, 0.5438, 0.5562, 0.5438, 0.5562, 0.5438, 0.5562, 0.5438, 0.5562, 0.5438, 0.5562, 0.5438, 0.5562, 0.5438, 0.5562, 0.5438, 0.5562, 0.5438, 0.5562, 0.5438, 0.5562, 0.5438, 0.5562, 0.5438, 0.5562, 0.5438, 0.5562, 0.5438, 0.5562, 0.5438, 0.5562, 0.5438, 0.5562, 0.5438, 0.5562, 0.5438, 0.5562, 0.5438, 0.5562, 0.5438, 0.5562, 0.5438, 0.5562, 0.5438, 0.5562, 0.5438, 0.5562, 0.5438, 0.5562, 0.5438, 0.5562, 0.5438, 0.5562, 0.5438, 0.5562, 0.5438, 0.5562, 0.5438, 0.5562, 0.5438, 0.5562, 0.5438, 0.5562, 0.5438, 0.5562, 0.5438, 0.5562, 0.5438, 0.5562, 0.5438, 0.5562, 0.5438, 0.5562, 0.5438, 0.5562, 0.5438, 0.5562, 0.5438, 0.5562, 0.5438, 0.5562, 0.5438, 0.5562, 0.5438, 0.5562, 0.5438, 0.5562, 0.5438, 0.5562, 0.5438, 0.5562, 0.5438, 0.5562, 0.5438, 0.5562, 0.5438, 0.5562, 0.5438, 0.5562, 0.5438, 0.5562, 0.5438, 0.5562, 0.5438, 0.5562, 0.5438, 0.5562, 0.5438, 0.5562, 0.5438, 0.5562, 0.5438, 0.5562, 0.5438, 0.5562, 0.5438, 0.5562, 0.5438, 0.5562, 0.5438, 0.5562, 0.5438, 0.5562, 0.5438, 0.5562, 0.5438, 0.5562, 0.5438, 0.5562, 0.5438, 0.5562, 0.5438, 0.5562, 0.5438, 0.5562, 0.5438, 0.5562, 0.5438, 0.5562, 0.5438, 0.5562, 0.5438, 0.5562, 0.5438, 0.5562, 0.5438, 0.5562, 0.5438, 0.5562, 0.5438, 0.5562, 0.5438, 0.5562, 0.5438, 0.5562, 0.5438, 0.5562, 0.5438, 0.5562, 0.5438, 0.5562, 0.5438, 0.5562, 0.5438, 0.5562, 0.5438, 0.5562, 0.5438, 0.5562, 0.5438, 0.5562, 0.5438, 0.5562, 0.5438, 0.5562, 0.5438, 0.5562, 0.5438, 0.5562, 0.5438, 0.5562, 0.5438, 0.5562, 0.5438, 0.5562, 0.5438, 0.5562, 0.5438, 0.5562, 0.5438, 0.5562, 0.5438, 0.5562, 0.5438, 0.5562, 0.5438, 0.5562, 0.5438, 0.5562, 0.5438, 0.5562, 0.5438, 0.5562, 0.5438, 0.5562, 0.5438, 0.5562, 0.5438, 0.5562, 0.5438, 0.5562, 0.5438, 0.5562, 0.5438, 0.5562, 0.5438, 0.5562, 0.5438, 0.5562, 0.5438, 0.5562, 0.5438, 0.5562, 0.5438, 0.5562, 0.5438, 0.5562, 0.5438, 0.5562, 0.5438, 0.5562, 0.5438, 0.5562, 0.5438, 0.5562, 0.5438, 0.5562, 0.5438, 0.5562, 0.5438, 0.5562, 0.5438, 0.5562, 0.5438, 0.5562, 0.5438, 0.5562, 0.5438, 0.5562, 0.5438, 0.5562, 0.5438, 0.5562, 0.5438, 0.5562, 0.5438, 0.5562, 0.5438, 0.5562, 0.5438, 0.5562, 0.5438, 0.5562, 0.5438, 0.5562, 0.5438, 0.5562, 0.5438, 0.5562, 0.5438, 0.5562, 0.5438, 0.5562, 0.5438, 0.5562, 0.5438, 0.5562, 0.5438, 0.5562, 0.5438, 0.5562, 0.5438, 0.5562, 0.5438, 0.5562, 0.5438, 0.5562, 0.5438, 0.5562, 0.5438, 0.5562, 0.5438, 0.5562, 0.5438, 0.5562, 0.5438, 0.5562, 0.5438, 0.5562, 0.5438, 0.5562, 0.5438, 0.5562, 0.5438, 0.5562, 0.5438, 0.5562, 0.5438, 0.5562, 0.5438, 0.5562, 0.5438, 0.5562, 0.5438, 0.5562, 0.5438, 0.5562, 0.5438, 0.5562, 0.5438, 0.5562, 0.5438, 0.5562, 0.5438, 0.5562, 0.5438, 0.5562, 0.5438, 0.5562, 0.5438, 0.5562, 0.5438, 0.5562, 0.5438, 0.5562, 0.5438, 0.5562, 0.5438, 0.5562, 0.5438, 0.5562, 0.5438, 0.5562, 0.5438, 0.5562, 0.5438, 0.5562, 0.5438, 0.5562, 0.5438, 0.5562, 0.5438, 0.5562, 0.5438, 0.5562, 0.5438, 0.5562, 0.5438, 0.5562, 0.5438, 0.5562, 0.5438, 0.5562, 0.5438, 0.5562, 0.5438, 0.5562, 0.5438, 0.5562, 0.5438, 0.5562, 0.5438, 0.5562, 0.5438, 0.5562, 0.5438, 0.5562, 0.5438, 0.5562, 0.5438, 0.5562, 0.5438, 0.5562, 0.5438, 0.5562, 0.5438, 0.5562, 0.5438, 0.5562, 0.5438, 0.5562, 0.5438, 0.5562, 0.5438, 0.5562, 0.5438, 0.5562, 0.5438, 0.5562, 0.5438, 0.5562, 0.5438, 0.5562, 0.5438, 0.5562, 0.5438, 0.5562, 0.5438, 0.5562, 0.5438, 0.5562, 0.5438, 0.5562, 0.5438, 0.5562, 0.5438, 0.5562, 0.5438, 0.5562, 0.5438, 0.5562, 0.5438, 0.5562, 0.5438, 0.5562, 0.5438, 0.5562, 0.5438, 0.5562, 0.5438, 0.5562, 0.5438, 0.5562, 0.5438, 0.5562, 0.5438, 0.5562, 0.5438, 0.5562, 0.5438, 0.5562, 0.5438, 0.5562, 0.5438, 0.5562, 0.5438, 0.5562, 0.5438, 0.5562, 0.5438, 0.5562, 0.5438, 0.5562, 0.5438, 0.5562, 0.5438, 0.5562, 0.5438, 0.5562, 0.5438, 0.5562, 0.5438, 0.5562, 0.5438, 0.5562, 0.5438, 0.5562, 0.5438, 0.5562, 0.5438, 0.5562, 0.5438, 0.5562, 0.5438, 0.5562, 0.5438, 0.5562, 0.5438, 0.5562, 0.5438, 0.5562, 0.5438, 0.5562, 0.5438, 0.5562, 0.5438, 0.5562, 0.5438, 0.5562, 0.5438, 0.5562, 0.5438, 0.5562, 0.5438, 0.5562, 0.5438, 0.5562, 0.5438, 0.5562, 0.5438, 0.5562, 0.5438, 0.5562, 0.5438, 0.5562, 0.5438, 0.5562, 0.5438, 0.5562, 0.5438, 0.5562, 0.5438, 0.5562, 0.5438, 0.5562, 0.5438, 0.5562, 0.5438, 0.5562, 0.5438, 0.5562, 0.5438, 0.5562, 0.5438, 0.5562, 0.5438, 0.5562, 0.5438, 0.5562, 0.5438, 0.5562, 0.5438, 0.5562, 0.5438, 0.5562, 0.5438, 0.5562, 0.5438, 0.5562, 0.5438, 0.5562, 0.5438, 0.5562, 0.5438, 0.5562, 0.5438, 0.5562, 0.5438, 0.5562, 0.5438, 0.5562, 0.5438, 0.5562, 0.5438, 0.5562, 0.5438, 0.5562, 0.5438, 0.5562, 0.5438, 0.5562, 0.5438, 0.5562, 0.5438, 0.5562, 0.5438, 0.5562, 0.5438, 0.5562, 0.5438, 0.5562, 0.5438, 0.5562, 0.5438, 0.5562, 0.5438, 0.5562, 0.5438, 0.5562, 0.5438, 0.5562, 0.5438, 0.5562, 0.5438, 0.5562, 0.5438, 0.5562, 0.5438, 0.5562, 0.5438, 0.5562, 0.5438, 0.5562, 0.5438, 0.5562, 0.5438, 0.5562, 0.5438, 0.5562, 0.5438, 0.5562, 0.5438, 0.5562, 0.5438, 0.5562, 0.5438, 0.5562, 0.5438, 0.5562, 0.5438, 0.5562, 0.5438, 0.5562, 0.5438, 0.5562, 0.5438, 0.5562, 0.5438, 0.5562, 0.5438, 0.5562, 0.5438, 0.5562, 0.5438, 0.5562, 0.5438, 0.5562, 0.5438, 0.5562, 0.5438, 0.5562, 0.5438, 0.5562, 0.5438, 0.5562, 0.5438, 0.5562, 0.5438, 0.5562, 0.5438, 0.5562, 0.5438, 0.5562, 0.5438, 0.5562, 0.5438, 0.5562, 0.5438, 0.5562, 0.5438, 0.5562, 0.5438, 0.5562, 0.5438, 0.5562, 0.5438, 0.5562, 0.5438, 0.5562, 0.5438, 0.5562, 0.5438, 0.5562, 0.5438, 0.5562, 0.5438, 0.5562, 0.5438, 0.5562, 0.5438, 0.5562, 0.5438, 0.5562, 0.5438, 0.5562, 0.5438, 0.5562, 0.5438, 0.5562, 0.5438, 0.5562, 0.5438, 0.5562, 0.5438, 0.5562, 0.5438, 0.5562, 0.5438, 0.5562, 0.5438, 0.5562, 0.5438, 0.5562, 0.5438, 0.5562, 0.5438, 0.5562, 0.5438, 0.5562, 0.5438, 0.5562, 0.5438, 0.5562, 0.5438, 0.5562, 0.5438, 0.5562, 0.5438, 0.5562, 0.5438, 0.5562, 0.5438, 0.5562, 0.5438, 0.5562, 0.5438, 0.5562, 0.5438, 0.5562, 0.5438, 0.5562, 0.5438, 0.5562, 0.5438, 0.5562, 0.5438, 0.5562, 0.5438, 0.5562, 0.5438, 0.5562, 0.5438, 0.5562, 0.5438, 0.5562, 0.5438, 0.5562, 0.5438, 0.5562, 0.5438, 0.5562, 0.5438, 0.5562, 0.5438, 0.5562, 0.5438, 0.5562, 0.5438, 0.5562, 0.5438, 0.5562, 0.5438, 0.5562, 0.5438, 0.5562, 0.5438, 0.5562, 0.5438, 0.5562, 0.5438, 0.5562, 0.5438, 0.5562, 0.5438, 0.5562, 0.5438, 0.5562, 0.5438, 0.5562, 0.5438, 0.5562, 0.5438, 0.5562, 0.5438, 0.5562, 0.5438, 0.5562, 0.5438, 0.5562, 0.5438, 0.5562, 0.5438, 0.5562, 0.5438, 0.5562, 0.5438, 0.5562, 0.5438, 0.5562, 0.5438, 0.5562, 0.5438, 0.5562, 0.5438, 0.5562, 0.5438, 0.5562, 0.5438, 0.5562, 0.5438, 0.5562, 0.5438, 0.5562, 0.5438, 0.5562, 0.5438, 0.5562, 0.5438, 0.5562, 0.5438, 0.5562, 0.5438, 0.5562, 0.5438, 0.5562, 0.5438, 0.5562, 0.5438, 0.5562, 0.5438, 0.5562, 0.5438, 0.5562, 0.5438, 0.5562, 0.5438, 0.5562, 0.5438, 0.5562, 0.5438, 0.5562, 0.5438, 0.5562, 0.5438, 0.5562, 0.5438, 0.5562, 0.5438, 0.5562, 0.5438, 0.5562, 0.5438, 0.5562, 0.5438, 0.5562, 0.5438, 0.5562, 0.5438, 0.5562, 0.5438, 0.5562, 0.5438, 0.5562, 0.5438, 0.5562, 0.5438, 0.5562, 0.5438, 0.5562, 0.5438, 0.5562, 0.5438, 0.5562, 0.5438, 0.5562, 0.5438, 0.5562, 0.5438, 0.5562, 0.5438, 0.5562, 0.5438, 0.5562, 0.5438, 0.5562, 0.5438, 0.5562, 0.5438, 0.5562, 0.5438, 0.5562, 0.5438, 0.5562, 0.5438, 0.5562, 0.5438, 0.5562, 0.5438, 0.5562, 0.5438, 0.5562, 0.5438, 0.5562, 0.5438, 0.5562, 0.5438, 0.5562, 0.5438, 0.5562, 0.5438, 0.5562, 0.5438, 0.5562, 0.5438, 0.5562, 0.5438, 0.5562, 0.5438, 0.5562, 0.5438, 0.5562, 0.5438, 0.5562, 0.5438, 0.5562, 0.5438, 0.5562, 0.5438, 0.5562, 0.5438, 0.5562, 0.5438, 0.5562, 0.5438, 0.5562, 0.5438, 0.5562, 0.5438, 0.5562, 0.5438, 0.5562, 0.5438, 0.5562, 0.5438, 0.5562, 0.5438, 0.5562, 0.5438, 0.5562, 0.5438, 0.5562, 0.5438, 0.5562, 0.5438, 0.5562, 0.5438, 0.5562, 0.5438, 0.5562, 0.5438, 0.5562, 0.5438, 0.5562, 0.5438, 0.5562, 0.5438, 0.5562, 0.5438, 0.5562, 0.5438, 0.5562, 0.5438, 0.5562, 0.5438, 0.5562, 0.5438, 0.5562, 0.5438, 0.5562, 0.5438, 0.5562, 0.5438, 0.5562, 0.5438, 0.5562, 0.5438, 0.5562, 0.5438, 0.5562, 0.5438, 0.5562, 0.5438, 0.5562, 0.5438, 0.5562, 0.5438, 0.5562, 0.5438, 0.5562, 0.5438, 0.5562, 0.5438, 0.5562, 0.5438, 0.5562, 0.5438, 0.5562, 0.5438, 0.5562, 0.5438, 0.5562, 0.5438, 0.5562, 0.5438, 0.5562, 0.5438, 0.5562, 0.5438, 0.5562, 0.5438, 0.5562, 0.5438, 0.5562, 0.5438, 0.5562, 0.5438, 0.5562, 0.5438, 0.5562, 0.5438, 0.5562, 0.5438, 0.5562, 0.5438, 0.5562, 0.5438, 0.5562, 0.5438, 0.5562, 0.5438, 0.5562, 0.5438, 0.5562, 0.5438, 0.5562, 0.5438, 0.5562, 0.5438, 0.5562, 0.5438, 0.5562, 0.5438, 0.5562, 0.5438, 0.5562, 0.5438, 0.5562, 0.5438, 0.5562, 0.5438, 0.5562, 0.5438, 0.5562, 0.5438, 0.5562, 0.5438, 0.5562, 0.5438, 0.5562, 0.5438, 0.5562, 0.5438, 0.5562, 0.5438, 0.5562, 0.5438, 0.5562, 0.5438, 0.5562, 0.5438, 0.5562, 0.5438, 0.5562, 0.5438, 0.5562, 0.5438, 0.5562, 0.5438, 0.5562, 0.5438, 0.5562, 0.5438, 0.5562, 0.5438, 0.5562, 0.5438, 0.5562, 0.5438, 0.5562, 0.5438, 0.5562, 0.5438, 0.5562, 0.5438, 0.5562, 0.5438, 0.5562, 0.5438, 0.5562, 0.5438, 0.5562, 0.5438, 0.5562, 0.5438, 0.5562, 0.5438, 0.5562, 0.5438, 0.5562, 0.5438, 0.5562, 0.5438, 0.5562, 0.5438, 0.5562, 0.5438, 0.5562, 0.5438, 0.5562, 0.5438, 0.5562, 0.5438, 0.5562, 0.5438, 0.5562, 0.5438, 0.5562, 0.5438, 0.5562, 0.5438, 0.5562, 0.5438, 0.5562, 0.5438, 0.5562, 0.5438, 0.5562, 0.5438, 0.5562, 0.5438, 0.5562, 0.5438, 0.5562, 0.5438, 0.5562, 0.5438, 0.5562, 0.5438, 0.5562, 0.5438, 0.5562, 0.5438, 0.5562, 0.5438, 0.5562, 0.5438, 0.5562, 0.5438, 0.5562, 0.5438, 0.5562, 0.5438, 0.5562, 0.5438, 0.5562, 0.5438, 0.5562, 0.5438, 0.5562, 0.5438, 0.5562, 0.5438, 0.5562, 0.5438, 0.5562, 0.5438, 0.5562, 0.5438, 0.5562, 0.5438, 0.5562, 0.5438, 0.5562, 0.5438, 0.5562, 0.5438, 0.5562, 0.5438, 0.5562, 0.5438, 0.5562, 0.5438, 0.5562, 0.5438, 0.5562, 0.5438, 0.5562, 0.5438, 0.5562, 0.5438, 0.5562, 0.5438, 0.5562, 0.5438, 0.5562, 0.5438, 0.5562, 0.5438, 0.5562, 0.5438, 0.5562, 0.5438, 0.5562, 0.5438, 0.5562, 0.5438, 0.5562, 0.5438, 0.5562, 0.5438, 0.5562, 0.5438, 0.5562, 0.5438, 0.5562, 0.5438, 0.5562, 0.5438, 0.5562, 0.5438, 0.5562, 0.5438, 0.5562, 0.5438, 0.5562, 0.5438, 0.5562, 0.5438, 0.5562, 0.5438, 0.5562, 0.5438, 0.5562, 0.5438, 0.5562, 0.5438, 0.5562, 0.5438, 0.5562, 0.5438, 0.5562, 0.5438, 0.5562, 0.5438, 0.5562, 0.5438, 0.5562, 0.5438, 0.5562, 0.5438, 0.5562, 0.5438, 0.5562, 0.5438, 0.5562, 0.5438, 0.5562, 0.5438, 0.5562, 0.5438, 0.5562, 0.5438, 0.5562, 0.5438, 0.5562, 0.5438, 0.5562, 0.5438, 0.5562, 0.5438, 0.5562, 0.5438, 0.5562, 0.5438, 0.5562, 0.5438, 0.5562, 0.5438, 0.5562, 0.5438, 0.5562, 0.5438, 0.5562, 0.5438, 0.5562, 0.5438, 0.5562, 0.5438, 0.5562, 0.5438, 0.5562, 0.5438, 0.5562, 0.5438, 0.5562, 0.5438, 0.5562, 0.5438, 0.5562, 0.5438, 0.5562, 0.5438, 0.5562, 0.5438, 0.5562, 0.5438, 0.5562, 0.5438, 0.5562, 0.5438, 0.5562, 0.5438, 0.5562, 0.5438, 0.5562, 0.5438, 0.5562, 0.5438, 0.5562, 0.5438, 0.5562, 0.5438, 0.5562, 0.5438, 0.5562, 0.5438, 0.5562, 0.5438, 0.5562, 0.5438, 0.5562, 0.5438, 0.5562, 0.5438, 0.5562, 0.5438, 0.5562, 0.5438, 0.5562, 0.5438, 0.5562, 0.5438, 0.5562, 0.5438, 0.5562, 0.5438, 0.5562, 0.5438, 0.5562, 0.5438, 0.5562, 0.5438, 0.5562, 0.5438, 0.5562, 0.5438, 0.5562, 0.5438, 0.5562, 0.5438, 0.5562, 0.5438, 0.5562, 0.5438, 0.5562, 0.5438, 0.5562, 0.5438, 0.5562, 0.5438, 0.5562, 0.5438, 0.5562, 0.5438, 0.5562, 0.5438, 0.5562, 0.5438, 0.5562, 0.5438, 0.5562, 0.5438, 0.5562, 0.5438, 0.5562, 0.5438, 0.5562, 0.5438, 0.5562, 0.5438, 0.5562, 0.5438, 0.5562, 0.5438, 0.5562, 0.5438, 0.5562, 0.5438, 0.5562, 0.5438, 0.5562, 0.5438, 0.5562, 0.5438, 0.5562, 0.5438, 0.5562, 0.5438, 0.5562, 0.5438, 0.5562, 0.5438, 0.5562, 0.5438, 0.5562, 0.5438, 0.5562, 0.5438, 0.5562, 0.5438, 0.5562, 0.5438, 0.5562, 0.5438, 0.5562, 0.5438, 0.5562, 0.5438, 0.5562, 0.5438, 0.5562, 0.5438, 0.5562, 0.5438, 0.5562, 0.5438, 0.5562, 0.5438, 0.5562, 0.5438, 0.5562, 0.5438, 0.5562, 0.5438, 0.5562, 0.5438, 0.5562, 0.5438, 0.5562, 0.5438, 0.5562, 0.5438, 0.5562, 0.5438, 0.5562, 0.5438, 0.5562, 0.5438, 0.5562, 0.5438, 0.5562, 0.5438, 0.5562, 0.5438, 0.5562, 0.5438, 0.5562, 0.5438, 0.5562, 0.5438, 0.5562, 0.5438, 0.5562, 0.5438, 0.5562, 0.5438, 0.5562, 0.5438, 0.5562, 0.5438, 0.5562, 0.5438, 0.5562, 0.5438, 0.5562, 0.5438, 0.5562, 0.5438, 0.5562, 0.5438, 0.5562, 0.5438, 0.5562, 0.5438, 0.5562, 0.5438, 0.5562, 0.5438, 0.5562, 0.5438, 0.5562, 0.5438, 0.5562, 0.5438, 0.5562, 0.5438, 0.5562, 0.5438, 0.5562, 0.5438, 0.5562, 0.5438, 0.5562, 0.5438, 0.5562, 0.5438, 0.5562, 0.5438, 0.5562, 0.5438, 0.5562, 0.5438, 0.5562, 0.5438, 0.5562, 0.5438, 0.5562, 0.5438, 0.5562, 0.5438, 0.5562, 0.5438, 0.5562, 0.5438, 0.5562, 0.5438, 0.5562, 0.5438, 0.5562, 0.5438, 0.5562, 0.5438, 0.5562, 0.5438, 0.5562, 0.5438, 0.5562, 0.5438, 0.5562, 0.5438, 0.5562, 0.5438, 0.5562, 0.5438, 0.5562, 0.5438, 0.5562, 0.5438, 0.5562, 0.5438, 0.5562, 0.5438, 0.5562, 0.5438, 0.5562, 0.5438, 0.5562, 0.5438, 0.5562, 0.5438, 0.5562, 0.5438, 0.5562, 0.5438, 0.5562, 0.5438, 0.5562, 0.5438, 0.5562, 0.5438, 0.5562, 0.5438, 0.5562, 0.5438, 0.5562, 0.5438, 0.5562, 0.5438, 0.5562, 0.5438, 0.5562, 0.5438, 0.5562, 0.5438, 0.5562, 0.5438, 0.5562, 0.5438, 0.5562, 0.5438, 0.5562, 0.5438, 0.5562, 0.5438, 0.5562, 0.5438, 0.5562, 0.5438, 0.5562, 0.5438, 0.5562, 0.5438, 0.5562, 0.5438, 0.5562, 0.5438, 0.5562, 0.5438, 0.5562, 0.5438, 0.5562, 0.5438, 0.5562, 0.5438, 0.5562, 0.5438, 0.5562, 0.5438, 0.5562, 0.5438, 0.5562, 0.5438, 0.5562, 0.5438, 0.5562, 0.5438, 0.5562, 0.5438, 0.5562, 0.5438, 0.5562, 0.5438, 0.5562, 0.5438, 0.5562, 0.5438, 0.5562, 0.5438, 0.5562, 0.5438, 0.5562, 0.5438, 0.5562, 0.5438, 0.5562, 0.5438, 0.5562, 0.5438, 0.5562, 0.5438, 0.5562, 0.5438, 0.5562, 0.5438, 0.5562, 0.5438, 0.5562, 0.5438, 0.5562, 0.5438, 0.5562, 0.5438, 0.5562, 0.5438, 0.5562, 0.5438, 0.5562, 0.5438, 0.5562, 0.5438, 0.5562, 0.5438, 0.5562, 0.5438, 0.5562, 0.5438, 0.5562, 0.5438, 0.5562, 0.5438, 0.5562, 0.5438, 0.5562, 0.5438, 0.5562, 0.5438, 0.5562, 0.5438, 0.5562, 0.5438, 0.5562, 0.5438, 0.5562, 0.5438, 0.5562, 0.5438, 0.5562, 0.5438, 0.5562, 0.5438, 0.5562, 0.5438, 0.5562, 0.5438, 0.5562, 0.5438, 0.5562, 0.5438, 0.5562, 0.5438, 0.5562, 0.5438, 0.5562, 0.5438, 0.5562, 0.5438, 0.5562, 0.5438, 0.5562, 0.5438, 0.5562, 0.5438, 0.5562, 0.5438, 0.5562, 0.5438, 0.5562, 0.5438, 0.5562, 0.5438, 0.5562, 0.5438, 0.5562, 0.5438, 0.5562, 0.5438, 0.5562, 0.5438, 0.5562, 0.5438, 0.5562, 0.5438, 0.5562, 0.5438, 0.5562, 0.5438, 0.5562, 0.5438, 0.5562, 0.5438, 0.5562, 0.5438, 0.5562, 0.5438, 0.5562, 0.5438, 0.5562, 0.5438, 0.5562, 0.5438, 0.5562, 0.5438, 0.5562, 0.5438, 0.5562, 0.5438, 0.5562, 0.5438, 0.5562, 0.5438, 0.5562, 0.5438, 0.5562, 0.5438, 0.5562, 0.5438, 0.5562, 0.5438, 0.5562, 0.5438, 0.5562, 0.5438, 0.5562, 0.5438, 0.5562, 0.5438, 0.5562, 0.5438, 0.5562, 0.5438, 0.5562, 0.5438, 0.5562, 0.5438, 0.5562, 0.5438, 0.5562, 0.5438, 0.5562, 0.5438, 0.5562, 0.5438, 0.5562, 0.5438, 0.5562, 0.5438, 0.5562, 0.5438, 0.5562, 0.5438, 0.5562, 0.5438, 0.5562, 0.5438, 0.5562, 0.5438, 0.5562, 0.5438, 0.5562, 0.5438, 0.5562, 0.5438, 0.5562, 0.5438, 0.5562, 0.5438, 0.5562, 0.5438, 0.5562, 0.5438, 0.5562, 0.5438, 0.5562, 0.5438, 0.5562, 0.5438, 0.5562, 0.5438, 0.5562, 0.5438, 0.5562, 0.5438, 0.5562, 0.5438, 0.5562, 0.5438, 0.5562, 0.5438, 0.5562, 0.5438, 0.5562, 0.5438, 0.5562, 0.5438, 0.5562, 0.5438, 0.5562, 0.5438, 0.5562, 0.5438, 0.5562, 0.5438, 0.5562, 0.5438, 0.5562, 0.5438, 0.5562, 0.5438, 0.5562, 0.5438, 0.5562, 0.5438, 0.5562, 0.5438, 0.5562, 0.5438, 0.5562, 0.5438, 0.5562, 0.5438, 0.5562, 0.5438, 0.5562, 0.5438, 0.5562, 0.5438, 0.5562, 0.5438, 0.5562, 0.5438, 0.5562, 0.5438, 0.5562, 0.5438, 0.5562, 0.5438, 0.5562, 0.5438, 0.5562, 0.5438, 0.5562, 0.5438, 0.5562, 0.5438, 0.5562, 0.5438, 0.5562, 0.5438, 0.5562, 0.5438, 0.5562, 0.5438, 0.5562, 0.5438, 0.5562, 0.5438, 0.5562, 0.5438, 0.5562, 0.5438, 0.5562, 0.5438, 0.5562, 0.5438, 0.5562, 0.5438, 0.5562, 0.5438, 0.5562, 0.5438, 0.5562, 0.5438, 0.5562, 0.5438, 0.5562, 0.5438, 0.5562, 0.5438, 0.5562, 0.5438, 0.5562, 0.5438, 0.5562, 0.5438, 0.5562, 0.5438, 0.5562, 0.5438, 0.5562, 0.5438, 0.5562, 0.5438, 0.5562, 0.5438, 0.5562, 0.5438, 0.5562, 0.5438, 0.5562, 0.5438, 0.5562, 0.5438, 0.5562, 0.5438, 0.5562, 0.5438, 0.5562, 0.5438, 0.5562, 0.5438, 0.5562, 0.5438, 0.5562, 0.5438, 0.5562, 0.5438, 0.5562, 0.5438, 0.5562, 0.5438, 0.5562, 0.5438, 0.5562, 0.5438, 0.5562, 0.5438, 0.5562, 0.5438, 0.5562, 0.5438, 0.5562, 0.5438, 0.5562, 0.5438, 0.5562, 0.5438, 0.5562, 0.5438, 0.5562, 0.5438, 0.5562, 0.5438, 0.5562, 0.5438, 0.5562, 0.5438, 0.5562, 0.5438, 0.5562, 0.5438, 0.5562, 0.5438, 0.5562, 0.5438, 0.5562, 0.5438, 0.5562, 0.5438, 0.5562, 0.5438, 0.5562, 0.5438, 0.5562, 0.5438, 0.5562, 0.5438, 0.5562, 0.5438, 0.5562, 0.5438, 0.5562, 0.5438, 0.5562, 0.5438, 0.5562, 0.5438, 0.5562, 0.5438, 0.5562, 0.5438, 0.5562, 0.5438, 0.5562, 0.5438, 0.5562, 0.5438])
me_cube_007.materials.append(mat_material)
me_cube_007.use_remesh_fix_poles = True
me_cube_007.use_remesh_preserve_attributes = False
me_cube_007.use_mirror_vertex_groups = False
me_cube_007.update()

# ---- objects
ob_cube_006 = bpy.data.objects.new('Cube.006', me_cube_007)

# ---- transforms, parenting, visibility, modifiers, constraints
ob_cube_006.location = (0.0, 0.0, 0.0)
ob_cube_006.lineart.crease_threshold = 0.0

# ---- collection membership
col_collection.objects.link(ob_cube_006)

# ---- scene / render settings (as saved in the file)
scene.frame_start = 1; scene.frame_end = 250; scene.frame_set(1)
scene.render.engine = 'BLENDER_EEVEE_NEXT'
scene.cycles.use_denoising = False
scene.cycles.samples = 128
scene.cycles.sampling_pattern = 'TABULATED_SOBOL'
scene.cycles.use_adaptive_sampling = False
scene.cycles.use_light_tree = False
scene.view_settings.view_transform = 'Filmic'
bpy.context.view_layer.update()

# ---- added for rendering (the .blend has no active camera and no usable light): camera, sun
cam_auto = bpy.data.cameras.new('AutoCamera')
cam_auto.lens = 50.0
cam_auto.sensor_width = 36.0
cam_auto.clip_end = 1000.0
ob_auto_camera = bpy.data.objects.new('AutoCamera', cam_auto)
scene.collection.objects.link(ob_auto_camera)
ob_auto_camera.location = (12.3436, -14.9285, 13.2944)
ob_auto_camera.rotation_euler = (1.09748, -7.21219e-08, 0.694738)
scene.camera = ob_auto_camera
light_auto_sun = bpy.data.lights.new('AutoSun', 'SUN')
light_auto_sun.energy = 3.0
light_auto_sun.angle = 0.0523599
ob_auto_sun = bpy.data.objects.new('AutoSun', light_auto_sun)
scene.collection.objects.link(ob_auto_sun)
ob_auto_sun.rotation_euler = (0.872665, 0.174533, 0.523599)
bpy.context.view_layer.update()
